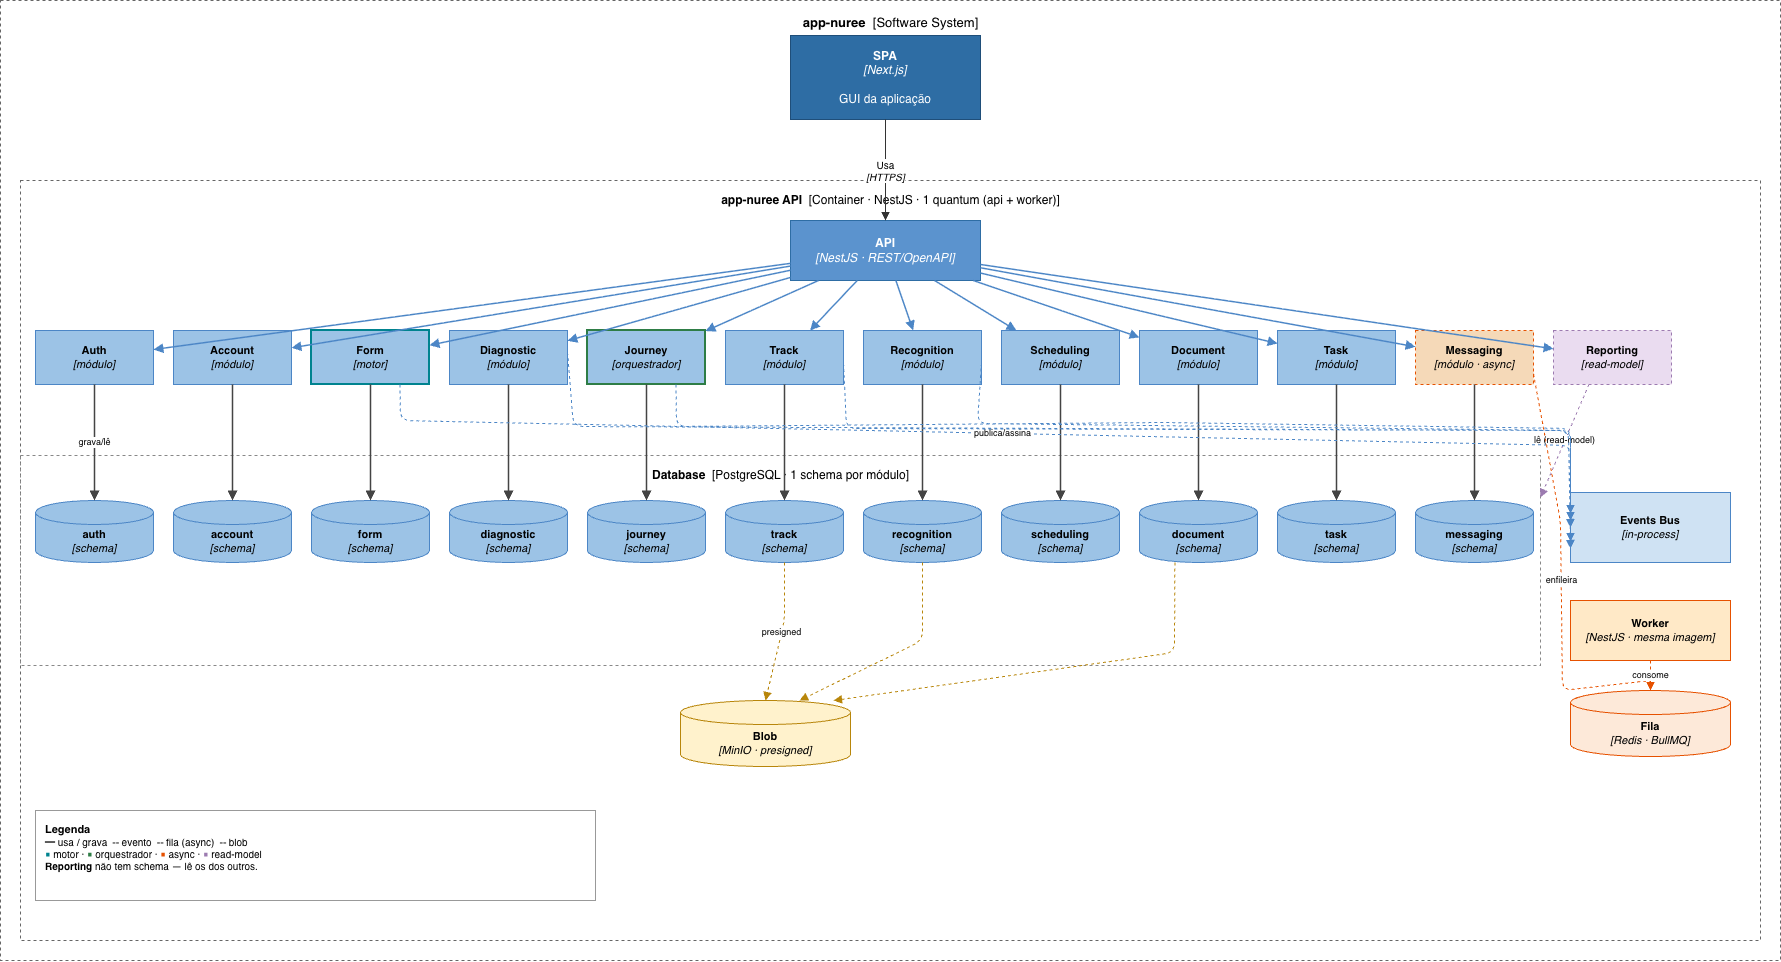

The diagram above was exported from draw.io. Its source (the exported page's mxGraphModel, read from the mxfile embedded in the PNG):
<mxGraphModel dx="1413" dy="731" grid="0" gridSize="10" guides="1" tooltips="1" connect="1" arrows="1" fold="1" page="1" pageScale="1" pageWidth="1820" pageHeight="1020" math="0" shadow="0">
  <root>
    <mxCell id="0" />
    <mxCell id="1" parent="0" />
    <mxCell id="sys" value="&lt;b&gt;app-nuree&lt;/b&gt;&amp;nbsp;&amp;nbsp;[Software System]" style="rounded=0;html=1;dashed=1;fillColor=none;strokeColor=#666666;verticalAlign=top;align=center;fontSize=13;spacingTop=8;" parent="1" vertex="1">
      <mxGeometry x="20" y="20" width="1780" height="960" as="geometry" />
    </mxCell>
    <mxCell id="apic" value="&lt;b&gt;app-nuree API&lt;/b&gt;&amp;nbsp;&amp;nbsp;[Container · NestJS · 1 quantum (api + worker)]" style="rounded=0;html=1;dashed=1;fillColor=none;strokeColor=#666666;verticalAlign=top;align=center;fontSize=12;spacingTop=6;" parent="1" vertex="1">
      <mxGeometry x="40" y="200" width="1740" height="760" as="geometry" />
    </mxCell>
    <mxCell id="dbbox" value="&lt;b&gt;Database&lt;/b&gt;&amp;nbsp;&amp;nbsp;[PostgreSQL · 1 schema por módulo]" style="rounded=0;html=1;dashed=1;fillColor=none;strokeColor=#888888;verticalAlign=top;align=center;fontSize=12;spacingTop=6;" parent="1" vertex="1">
      <mxGeometry x="40" y="475" width="1520" height="210" as="geometry" />
    </mxCell>
    <mxCell id="spa" value="&lt;b&gt;SPA&lt;/b&gt;&lt;br&gt;&lt;i&gt;[Next.js]&lt;/i&gt;&lt;br&gt;&lt;br&gt;GUI da aplicação" style="rounded=0;whiteSpace=wrap;html=1;fillColor=#2E6DA4;strokeColor=#1F4E79;fontColor=#FFFFFF;fontSize=12;" parent="1" vertex="1">
      <mxGeometry x="810" y="55" width="190" height="84" as="geometry" />
    </mxCell>
    <mxCell id="api" value="&lt;b&gt;API&lt;/b&gt;&lt;br&gt;&lt;i&gt;[NestJS · REST/OpenAPI]&lt;/i&gt;" style="rounded=0;whiteSpace=wrap;html=1;fillColor=#5B93CE;strokeColor=#2E6DA4;fontColor=#FFFFFF;fontSize=12;" parent="1" vertex="1">
      <mxGeometry x="810" y="240" width="190" height="60" as="geometry" />
    </mxCell>
    <mxCell id="m_auth" value="&lt;b&gt;Auth&lt;/b&gt;&lt;br&gt;&lt;i&gt;[módulo]&lt;/i&gt;" style="rounded=0;whiteSpace=wrap;html=1;fillColor=#9CC3E6;strokeColor=#4C86C6;fontSize=11;" parent="1" vertex="1">
      <mxGeometry x="55" y="350" width="118" height="54" as="geometry" />
    </mxCell>
    <mxCell id="m_account" value="&lt;b&gt;Account&lt;/b&gt;&lt;br&gt;&lt;i&gt;[módulo]&lt;/i&gt;" style="rounded=0;whiteSpace=wrap;html=1;fillColor=#9CC3E6;strokeColor=#4C86C6;fontSize=11;" parent="1" vertex="1">
      <mxGeometry x="193" y="350" width="118" height="54" as="geometry" />
    </mxCell>
    <mxCell id="m_form" value="&lt;b&gt;Form&lt;/b&gt;&lt;br&gt;&lt;i&gt;[motor]&lt;/i&gt;" style="rounded=0;whiteSpace=wrap;html=1;fillColor=#9CC3E6;strokeColor=#00838F;strokeWidth=2;fontSize=11;" parent="1" vertex="1">
      <mxGeometry x="331" y="350" width="118" height="54" as="geometry" />
    </mxCell>
    <mxCell id="m_diag" value="&lt;b&gt;Diagnostic&lt;/b&gt;&lt;br&gt;&lt;i&gt;[módulo]&lt;/i&gt;" style="rounded=0;whiteSpace=wrap;html=1;fillColor=#9CC3E6;strokeColor=#4C86C6;fontSize=11;" parent="1" vertex="1">
      <mxGeometry x="469" y="350" width="118" height="54" as="geometry" />
    </mxCell>
    <mxCell id="m_journey" value="&lt;b&gt;Journey&lt;/b&gt;&lt;br&gt;&lt;i&gt;[orquestrador]&lt;/i&gt;" style="rounded=0;whiteSpace=wrap;html=1;fillColor=#9CC3E6;strokeColor=#2E7D46;strokeWidth=2;fontSize=11;" parent="1" vertex="1">
      <mxGeometry x="607" y="350" width="118" height="54" as="geometry" />
    </mxCell>
    <mxCell id="m_track" value="&lt;b&gt;Track&lt;/b&gt;&lt;br&gt;&lt;i&gt;[módulo]&lt;/i&gt;" style="rounded=0;whiteSpace=wrap;html=1;fillColor=#9CC3E6;strokeColor=#4C86C6;fontSize=11;" parent="1" vertex="1">
      <mxGeometry x="745" y="350" width="118" height="54" as="geometry" />
    </mxCell>
    <mxCell id="m_recog" value="&lt;b&gt;Recognition&lt;/b&gt;&lt;br&gt;&lt;i&gt;[módulo]&lt;/i&gt;" style="rounded=0;whiteSpace=wrap;html=1;fillColor=#9CC3E6;strokeColor=#4C86C6;fontSize=11;" parent="1" vertex="1">
      <mxGeometry x="883" y="350" width="118" height="54" as="geometry" />
    </mxCell>
    <mxCell id="m_sched" value="&lt;b&gt;Scheduling&lt;/b&gt;&lt;br&gt;&lt;i&gt;[módulo]&lt;/i&gt;" style="rounded=0;whiteSpace=wrap;html=1;fillColor=#9CC3E6;strokeColor=#4C86C6;fontSize=11;" parent="1" vertex="1">
      <mxGeometry x="1021" y="350" width="118" height="54" as="geometry" />
    </mxCell>
    <mxCell id="m_doc" value="&lt;b&gt;Document&lt;/b&gt;&lt;br&gt;&lt;i&gt;[módulo]&lt;/i&gt;" style="rounded=0;whiteSpace=wrap;html=1;fillColor=#9CC3E6;strokeColor=#4C86C6;fontSize=11;" parent="1" vertex="1">
      <mxGeometry x="1159" y="350" width="118" height="54" as="geometry" />
    </mxCell>
    <mxCell id="m_task" value="&lt;b&gt;Task&lt;/b&gt;&lt;br&gt;&lt;i&gt;[módulo]&lt;/i&gt;" style="rounded=0;whiteSpace=wrap;html=1;fillColor=#9CC3E6;strokeColor=#4C86C6;fontSize=11;" parent="1" vertex="1">
      <mxGeometry x="1297" y="350" width="118" height="54" as="geometry" />
    </mxCell>
    <mxCell id="m_msg" value="&lt;b&gt;Messaging&lt;/b&gt;&lt;br&gt;&lt;i&gt;[módulo · async]&lt;/i&gt;" style="rounded=0;whiteSpace=wrap;html=1;fillColor=#F5D9B8;strokeColor=#E65100;dashed=1;fontSize=11;" parent="1" vertex="1">
      <mxGeometry x="1435" y="350" width="118" height="54" as="geometry" />
    </mxCell>
    <mxCell id="m_report" value="&lt;b&gt;Reporting&lt;/b&gt;&lt;br&gt;&lt;i&gt;[read-model]&lt;/i&gt;" style="rounded=0;whiteSpace=wrap;html=1;fillColor=#EADCF0;strokeColor=#9C7BB0;dashed=1;fontSize=11;" parent="1" vertex="1">
      <mxGeometry x="1573" y="350" width="118" height="54" as="geometry" />
    </mxCell>
    <mxCell id="s_auth" value="&lt;b&gt;auth&lt;/b&gt;&lt;br&gt;&lt;i&gt;[schema]&lt;/i&gt;" style="shape=cylinder3;whiteSpace=wrap;html=1;boundedLbl=1;backgroundOutline=1;size=12;fillColor=#9CC3E6;strokeColor=#4C86C6;fontSize=11;" parent="1" vertex="1">
      <mxGeometry x="55" y="520" width="118" height="62" as="geometry" />
    </mxCell>
    <mxCell id="s_account" value="&lt;b&gt;account&lt;/b&gt;&lt;br&gt;&lt;i&gt;[schema]&lt;/i&gt;" style="shape=cylinder3;whiteSpace=wrap;html=1;boundedLbl=1;backgroundOutline=1;size=12;fillColor=#9CC3E6;strokeColor=#4C86C6;fontSize=11;" parent="1" vertex="1">
      <mxGeometry x="193" y="520" width="118" height="62" as="geometry" />
    </mxCell>
    <mxCell id="s_form" value="&lt;b&gt;form&lt;/b&gt;&lt;br&gt;&lt;i&gt;[schema]&lt;/i&gt;" style="shape=cylinder3;whiteSpace=wrap;html=1;boundedLbl=1;backgroundOutline=1;size=12;fillColor=#9CC3E6;strokeColor=#4C86C6;fontSize=11;" parent="1" vertex="1">
      <mxGeometry x="331" y="520" width="118" height="62" as="geometry" />
    </mxCell>
    <mxCell id="s_diag" value="&lt;b&gt;diagnostic&lt;/b&gt;&lt;br&gt;&lt;i&gt;[schema]&lt;/i&gt;" style="shape=cylinder3;whiteSpace=wrap;html=1;boundedLbl=1;backgroundOutline=1;size=12;fillColor=#9CC3E6;strokeColor=#4C86C6;fontSize=11;" parent="1" vertex="1">
      <mxGeometry x="469" y="520" width="118" height="62" as="geometry" />
    </mxCell>
    <mxCell id="s_journey" value="&lt;b&gt;journey&lt;/b&gt;&lt;br&gt;&lt;i&gt;[schema]&lt;/i&gt;" style="shape=cylinder3;whiteSpace=wrap;html=1;boundedLbl=1;backgroundOutline=1;size=12;fillColor=#9CC3E6;strokeColor=#4C86C6;fontSize=11;" parent="1" vertex="1">
      <mxGeometry x="607" y="520" width="118" height="62" as="geometry" />
    </mxCell>
    <mxCell id="s_track" value="&lt;b&gt;track&lt;/b&gt;&lt;br&gt;&lt;i&gt;[schema]&lt;/i&gt;" style="shape=cylinder3;whiteSpace=wrap;html=1;boundedLbl=1;backgroundOutline=1;size=12;fillColor=#9CC3E6;strokeColor=#4C86C6;fontSize=11;" parent="1" vertex="1">
      <mxGeometry x="745" y="520" width="118" height="62" as="geometry" />
    </mxCell>
    <mxCell id="s_recog" value="&lt;b&gt;recognition&lt;/b&gt;&lt;br&gt;&lt;i&gt;[schema]&lt;/i&gt;" style="shape=cylinder3;whiteSpace=wrap;html=1;boundedLbl=1;backgroundOutline=1;size=12;fillColor=#9CC3E6;strokeColor=#4C86C6;fontSize=11;" parent="1" vertex="1">
      <mxGeometry x="883" y="520" width="118" height="62" as="geometry" />
    </mxCell>
    <mxCell id="s_sched" value="&lt;b&gt;scheduling&lt;/b&gt;&lt;br&gt;&lt;i&gt;[schema]&lt;/i&gt;" style="shape=cylinder3;whiteSpace=wrap;html=1;boundedLbl=1;backgroundOutline=1;size=12;fillColor=#9CC3E6;strokeColor=#4C86C6;fontSize=11;" parent="1" vertex="1">
      <mxGeometry x="1021" y="520" width="118" height="62" as="geometry" />
    </mxCell>
    <mxCell id="s_doc" value="&lt;b&gt;document&lt;/b&gt;&lt;br&gt;&lt;i&gt;[schema]&lt;/i&gt;" style="shape=cylinder3;whiteSpace=wrap;html=1;boundedLbl=1;backgroundOutline=1;size=12;fillColor=#9CC3E6;strokeColor=#4C86C6;fontSize=11;" parent="1" vertex="1">
      <mxGeometry x="1159" y="520" width="118" height="62" as="geometry" />
    </mxCell>
    <mxCell id="s_task" value="&lt;b&gt;task&lt;/b&gt;&lt;br&gt;&lt;i&gt;[schema]&lt;/i&gt;" style="shape=cylinder3;whiteSpace=wrap;html=1;boundedLbl=1;backgroundOutline=1;size=12;fillColor=#9CC3E6;strokeColor=#4C86C6;fontSize=11;" parent="1" vertex="1">
      <mxGeometry x="1297" y="520" width="118" height="62" as="geometry" />
    </mxCell>
    <mxCell id="s_msg" value="&lt;b&gt;messaging&lt;/b&gt;&lt;br&gt;&lt;i&gt;[schema]&lt;/i&gt;" style="shape=cylinder3;whiteSpace=wrap;html=1;boundedLbl=1;backgroundOutline=1;size=12;fillColor=#9CC3E6;strokeColor=#4C86C6;fontSize=11;" parent="1" vertex="1">
      <mxGeometry x="1435" y="520" width="118" height="62" as="geometry" />
    </mxCell>
    <mxCell id="bus" value="&lt;b&gt;Events Bus&lt;/b&gt;&lt;br&gt;&lt;i&gt;[in-process]&lt;/i&gt;" style="rounded=0;whiteSpace=wrap;html=1;fillColor=#CFE2F3;strokeColor=#4C86C6;fontSize=11;" parent="1" vertex="1">
      <mxGeometry x="1590" y="512" width="160" height="70" as="geometry" />
    </mxCell>
    <mxCell id="worker" value="&lt;b&gt;Worker&lt;/b&gt;&lt;br&gt;&lt;i&gt;[NestJS · mesma imagem]&lt;/i&gt;" style="rounded=0;whiteSpace=wrap;html=1;fillColor=#FFE9C7;strokeColor=#E65100;fontSize=11;" parent="1" vertex="1">
      <mxGeometry x="1590" y="620" width="160" height="60" as="geometry" />
    </mxCell>
    <mxCell id="queue" value="&lt;b&gt;Fila&lt;/b&gt;&lt;br&gt;&lt;i&gt;[Redis · BullMQ]&lt;/i&gt;" style="shape=cylinder3;whiteSpace=wrap;html=1;boundedLbl=1;backgroundOutline=1;size=12;fillColor=#FDE9D9;strokeColor=#E65100;fontSize=11;" parent="1" vertex="1">
      <mxGeometry x="1590" y="710" width="160" height="66" as="geometry" />
    </mxCell>
    <mxCell id="blob" value="&lt;b&gt;Blob&lt;/b&gt;&lt;br&gt;&lt;i&gt;[MinIO · presigned]&lt;/i&gt;" style="shape=cylinder3;whiteSpace=wrap;html=1;boundedLbl=1;backgroundOutline=1;size=12;fillColor=#FFF2CC;strokeColor=#B8860B;fontSize=11;" parent="1" vertex="1">
      <mxGeometry x="700" y="720" width="170" height="66" as="geometry" />
    </mxCell>
    <mxCell id="e_spa_api" value="Usa&lt;br&gt;&lt;i&gt;[HTTPS]&lt;/i&gt;" style="html=1;endArrow=block;strokeColor=#333333;fontSize=10;labelBackgroundColor=#FFFFFF;" parent="1" source="spa" target="api" edge="1">
      <mxGeometry relative="1" as="geometry" />
    </mxCell>
    <mxCell id="u1" style="html=1;endArrow=block;strokeColor=#4C86C6;strokeWidth=1.5;" parent="1" source="api" target="m_auth" edge="1">
      <mxGeometry relative="1" as="geometry" />
    </mxCell>
    <mxCell id="u2" style="html=1;endArrow=block;strokeColor=#4C86C6;strokeWidth=1.5;" parent="1" source="api" target="m_account" edge="1">
      <mxGeometry relative="1" as="geometry" />
    </mxCell>
    <mxCell id="u3" style="html=1;endArrow=block;strokeColor=#4C86C6;strokeWidth=1.5;" parent="1" source="api" target="m_form" edge="1">
      <mxGeometry relative="1" as="geometry" />
    </mxCell>
    <mxCell id="u4" style="html=1;endArrow=block;strokeColor=#4C86C6;strokeWidth=1.5;" parent="1" source="api" target="m_diag" edge="1">
      <mxGeometry relative="1" as="geometry" />
    </mxCell>
    <mxCell id="u5" style="html=1;endArrow=block;strokeColor=#4C86C6;strokeWidth=1.5;" parent="1" source="api" target="m_journey" edge="1">
      <mxGeometry relative="1" as="geometry" />
    </mxCell>
    <mxCell id="u6" style="html=1;endArrow=block;strokeColor=#4C86C6;strokeWidth=1.5;" parent="1" source="api" target="m_track" edge="1">
      <mxGeometry relative="1" as="geometry" />
    </mxCell>
    <mxCell id="u7" style="html=1;endArrow=block;strokeColor=#4C86C6;strokeWidth=1.5;" parent="1" source="api" target="m_recog" edge="1">
      <mxGeometry relative="1" as="geometry" />
    </mxCell>
    <mxCell id="u8" style="html=1;endArrow=block;strokeColor=#4C86C6;strokeWidth=1.5;" parent="1" source="api" target="m_sched" edge="1">
      <mxGeometry relative="1" as="geometry" />
    </mxCell>
    <mxCell id="u9" style="html=1;endArrow=block;strokeColor=#4C86C6;strokeWidth=1.5;" parent="1" source="api" target="m_doc" edge="1">
      <mxGeometry relative="1" as="geometry" />
    </mxCell>
    <mxCell id="u10" style="html=1;endArrow=block;strokeColor=#4C86C6;strokeWidth=1.5;" parent="1" source="api" target="m_task" edge="1">
      <mxGeometry relative="1" as="geometry" />
    </mxCell>
    <mxCell id="u11" style="html=1;endArrow=block;strokeColor=#4C86C6;strokeWidth=1.5;" parent="1" source="api" target="m_msg" edge="1">
      <mxGeometry relative="1" as="geometry" />
    </mxCell>
    <mxCell id="u12" style="html=1;endArrow=block;strokeColor=#4C86C6;strokeWidth=1.5;" parent="1" source="api" target="m_report" edge="1">
      <mxGeometry relative="1" as="geometry" />
    </mxCell>
    <mxCell id="d1" value="grava/lê" style="html=1;endArrow=block;strokeColor=#444444;strokeWidth=1.5;fontSize=9;labelBackgroundColor=#FFFFFF;exitX=0.5;exitY=1;entryX=0.5;entryY=0;" parent="1" source="m_auth" target="s_auth" edge="1">
      <mxGeometry relative="1" as="geometry" />
    </mxCell>
    <mxCell id="d2" style="html=1;endArrow=block;strokeColor=#444444;strokeWidth=1.5;exitX=0.5;exitY=1;entryX=0.5;entryY=0;" parent="1" source="m_account" target="s_account" edge="1">
      <mxGeometry relative="1" as="geometry" />
    </mxCell>
    <mxCell id="d3" style="html=1;endArrow=block;strokeColor=#444444;strokeWidth=1.5;exitX=0.5;exitY=1;entryX=0.5;entryY=0;" parent="1" source="m_form" target="s_form" edge="1">
      <mxGeometry relative="1" as="geometry" />
    </mxCell>
    <mxCell id="d4" style="html=1;endArrow=block;strokeColor=#444444;strokeWidth=1.5;exitX=0.5;exitY=1;entryX=0.5;entryY=0;" parent="1" source="m_diag" target="s_diag" edge="1">
      <mxGeometry relative="1" as="geometry" />
    </mxCell>
    <mxCell id="d5" style="html=1;endArrow=block;strokeColor=#444444;strokeWidth=1.5;exitX=0.5;exitY=1;entryX=0.5;entryY=0;" parent="1" source="m_journey" target="s_journey" edge="1">
      <mxGeometry relative="1" as="geometry" />
    </mxCell>
    <mxCell id="d6" style="html=1;endArrow=block;strokeColor=#444444;strokeWidth=1.5;exitX=0.5;exitY=1;entryX=0.5;entryY=0;" parent="1" source="m_track" target="s_track" edge="1">
      <mxGeometry relative="1" as="geometry" />
    </mxCell>
    <mxCell id="d7" style="html=1;endArrow=block;strokeColor=#444444;strokeWidth=1.5;exitX=0.5;exitY=1;entryX=0.5;entryY=0;" parent="1" source="m_recog" target="s_recog" edge="1">
      <mxGeometry relative="1" as="geometry" />
    </mxCell>
    <mxCell id="d8" style="html=1;endArrow=block;strokeColor=#444444;strokeWidth=1.5;exitX=0.5;exitY=1;entryX=0.5;entryY=0;" parent="1" source="m_sched" target="s_sched" edge="1">
      <mxGeometry relative="1" as="geometry" />
    </mxCell>
    <mxCell id="d9" style="html=1;endArrow=block;strokeColor=#444444;strokeWidth=1.5;exitX=0.5;exitY=1;entryX=0.5;entryY=0;" parent="1" source="m_doc" target="s_doc" edge="1">
      <mxGeometry relative="1" as="geometry" />
    </mxCell>
    <mxCell id="d10" style="html=1;endArrow=block;strokeColor=#444444;strokeWidth=1.5;exitX=0.5;exitY=1;entryX=0.5;entryY=0;" parent="1" source="m_task" target="s_task" edge="1">
      <mxGeometry relative="1" as="geometry" />
    </mxCell>
    <mxCell id="d11" style="html=1;endArrow=block;strokeColor=#444444;strokeWidth=1.5;exitX=0.5;exitY=1;entryX=0.5;entryY=0;" parent="1" source="m_msg" target="s_msg" edge="1">
      <mxGeometry relative="1" as="geometry" />
    </mxCell>
    <mxCell id="rep_read" value="lê (read-model)" style="html=1;endArrow=block;dashed=1;strokeColor=#9C7BB0;fontSize=9;labelBackgroundColor=#FFFFFF;exitX=0.3;exitY=1;entryX=1;entryY=0.2;" parent="1" source="m_report" target="dbbox" edge="1">
      <mxGeometry relative="1" as="geometry" />
    </mxCell>
    <mxCell id="ev_form" value="publica/assina" style="html=1;endArrow=block;dashed=1;strokeColor=#4C86C6;fontSize=9;labelBackgroundColor=#FFFFFF;exitX=0.75;exitY=1;entryX=0;entryY=0.3;exitDx=0;exitDy=0;" parent="1" source="m_form" target="bus" edge="1">
      <mxGeometry relative="1" as="geometry">
        <Array as="points">
          <mxPoint x="420" y="440" />
          <mxPoint x="1590" y="465" />
        </Array>
      </mxGeometry>
    </mxCell>
    <mxCell id="ev_journey" style="html=1;endArrow=block;dashed=1;strokeColor=#4C86C6;exitX=0.75;exitY=1;entryX=0;entryY=0.4;exitDx=0;exitDy=0;" parent="1" source="m_journey" target="bus" edge="1">
      <mxGeometry relative="1" as="geometry">
        <Array as="points">
          <mxPoint x="696" y="446" />
          <mxPoint x="1184" y="442" />
          <mxPoint x="1590" y="448" />
        </Array>
      </mxGeometry>
    </mxCell>
    <mxCell id="ev_track" style="html=1;endArrow=block;dashed=1;strokeColor=#4C86C6;exitX=1;exitY=0.6;entryX=0;entryY=0.5;" parent="1" source="m_track" target="bus" edge="1">
      <mxGeometry relative="1" as="geometry">
        <Array as="points">
          <mxPoint x="866" y="448" />
          <mxPoint x="1588" y="450" />
        </Array>
      </mxGeometry>
    </mxCell>
    <mxCell id="ev_recog" style="html=1;endArrow=block;dashed=1;strokeColor=#4C86C6;exitX=1;exitY=0.6;entryX=0;entryY=0.7;" parent="1" source="m_recog" target="bus" edge="1">
      <mxGeometry relative="1" as="geometry">
        <Array as="points">
          <mxPoint x="997" y="443" />
          <mxPoint x="1590" y="450" />
        </Array>
      </mxGeometry>
    </mxCell>
    <mxCell id="ev_diag" style="html=1;endArrow=block;dashed=1;strokeColor=#4C86C6;exitX=1;exitY=0.4;entryX=0;entryY=0.8;" parent="1" source="m_diag" target="bus" edge="1">
      <mxGeometry relative="1" as="geometry">
        <Array as="points">
          <mxPoint x="593" y="446" />
          <mxPoint x="1588" y="450" />
        </Array>
      </mxGeometry>
    </mxCell>
    <mxCell id="q_msg" value="enfileira" style="html=1;endArrow=block;dashed=1;strokeColor=#E65100;fontSize=9;labelBackgroundColor=#FFFFFF;exitX=1;exitY=0.8;entryX=0.5;entryY=0;" parent="1" source="m_msg" target="queue" edge="1">
      <mxGeometry relative="1" as="geometry">
        <Array as="points">
          <mxPoint x="1580" y="541" />
          <mxPoint x="1582" y="710" />
          <mxPoint x="1670" y="700" />
        </Array>
      </mxGeometry>
    </mxCell>
    <mxCell id="q_worker" value="consome" style="html=1;endArrow=block;dashed=1;strokeColor=#E65100;fontSize=9;labelBackgroundColor=#FFFFFF;exitX=0.5;exitY=1;entryX=0.5;entryY=0;" parent="1" source="worker" target="queue" edge="1">
      <mxGeometry relative="1" as="geometry" />
    </mxCell>
    <mxCell id="b_track" value="presigned" style="html=1;endArrow=block;dashed=1;strokeColor=#B8860B;fontSize=9;labelBackgroundColor=#FFFFFF;exitX=0.5;exitY=1;entryX=0.5;entryY=0;" parent="1" source="s_track" target="blob" edge="1">
      <mxGeometry relative="1" as="geometry">
        <Array as="points">
          <mxPoint x="804" y="640" />
        </Array>
      </mxGeometry>
    </mxCell>
    <mxCell id="b_recog" style="html=1;endArrow=block;dashed=1;strokeColor=#B8860B;exitX=0.5;exitY=1;entryX=0.7;entryY=0;" parent="1" source="s_recog" target="blob" edge="1">
      <mxGeometry relative="1" as="geometry">
        <Array as="points">
          <mxPoint x="942" y="660" />
        </Array>
      </mxGeometry>
    </mxCell>
    <mxCell id="b_doc" style="html=1;endArrow=block;dashed=1;strokeColor=#B8860B;exitX=0.3;exitY=1;entryX=0.9;entryY=0;" parent="1" source="s_doc" target="blob" edge="1">
      <mxGeometry relative="1" as="geometry">
        <Array as="points">
          <mxPoint x="1194" y="672" />
        </Array>
      </mxGeometry>
    </mxCell>
    <mxCell id="leg" value="&lt;b&gt;Legenda&lt;/b&gt;&lt;div style='text-align:left;font-size:10px;'&gt;━ usa / grava&amp;nbsp;&amp;nbsp;╌ evento&amp;nbsp;&amp;nbsp;╌ fila (async)&amp;nbsp;&amp;nbsp;╌ blob&lt;br&gt;&lt;font color='#00838F'&gt;■&lt;/font&gt; motor · &lt;font color='#2E7D46'&gt;■&lt;/font&gt; orquestrador · &lt;font color='#E65100'&gt;■&lt;/font&gt; async · &lt;font color='#9C7BB0'&gt;■&lt;/font&gt; read-model&lt;br&gt;&lt;b&gt;Reporting&lt;/b&gt; não tem schema — lê os dos outros.&lt;/div&gt;" style="rounded=0;whiteSpace=wrap;html=1;fillColor=#FFFFFF;strokeColor=#999999;align=left;verticalAlign=top;spacingLeft=8;spacingTop=6;fontSize=11;" parent="1" vertex="1">
      <mxGeometry x="55" y="830" width="560" height="90" as="geometry" />
    </mxCell>
  </root>
</mxGraphModel>